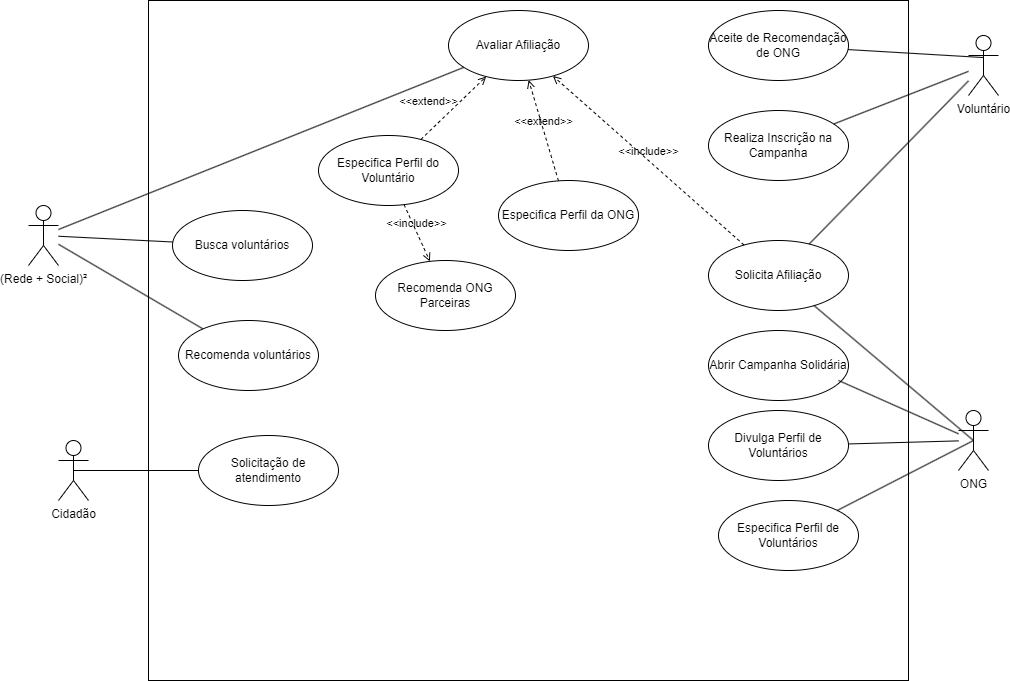

The diagram above was exported from draw.io. Its source (the exported page's mxGraphModel, read from the mxfile embedded in the PNG):
<mxGraphModel dx="1114" dy="578" grid="1" gridSize="10" guides="1" tooltips="1" connect="1" arrows="1" fold="1" page="1" pageScale="1" pageWidth="827" pageHeight="1169" math="0" shadow="0">
  <root>
    <mxCell id="0" />
    <mxCell id="1" parent="0" />
    <mxCell id="6nEIMSCyheUqEFKd3A_u-1" value="" style="rounded=0;whiteSpace=wrap;html=1;" parent="1" vertex="1">
      <mxGeometry x="320" y="90" width="760" height="680" as="geometry" />
    </mxCell>
    <mxCell id="6nEIMSCyheUqEFKd3A_u-3" value="Voluntário" style="shape=umlActor;verticalLabelPosition=bottom;verticalAlign=top;html=1;" parent="1" vertex="1">
      <mxGeometry x="1140" y="125" width="30" height="60" as="geometry" />
    </mxCell>
    <mxCell id="6nEIMSCyheUqEFKd3A_u-4" value="Solicita Afiliação" style="ellipse;whiteSpace=wrap;html=1;" parent="1" vertex="1">
      <mxGeometry x="880" y="330" width="140" height="70" as="geometry" />
    </mxCell>
    <mxCell id="6nEIMSCyheUqEFKd3A_u-5" value="ONG&lt;br&gt;" style="shape=umlActor;verticalLabelPosition=bottom;verticalAlign=top;html=1;" parent="1" vertex="1">
      <mxGeometry x="1130" y="500" width="30" height="60" as="geometry" />
    </mxCell>
    <mxCell id="6nEIMSCyheUqEFKd3A_u-6" value="(Rede + Social)²" style="shape=umlActor;verticalLabelPosition=bottom;verticalAlign=top;html=1;" parent="1" vertex="1">
      <mxGeometry x="200" y="295" width="30" height="60" as="geometry" />
    </mxCell>
    <mxCell id="6nEIMSCyheUqEFKd3A_u-8" value="Avaliar Afiliação" style="ellipse;whiteSpace=wrap;html=1;" parent="1" vertex="1">
      <mxGeometry x="620" y="100" width="140" height="70" as="geometry" />
    </mxCell>
    <mxCell id="6nEIMSCyheUqEFKd3A_u-9" value="Aceite de Recomendação de ONG" style="ellipse;whiteSpace=wrap;html=1;" parent="1" vertex="1">
      <mxGeometry x="880" y="100" width="140" height="70" as="geometry" />
    </mxCell>
    <mxCell id="6nEIMSCyheUqEFKd3A_u-10" value="Recomenda ONG Parceiras" style="ellipse;whiteSpace=wrap;html=1;" parent="1" vertex="1">
      <mxGeometry x="547" y="350" width="140" height="70" as="geometry" />
    </mxCell>
    <mxCell id="6nEIMSCyheUqEFKd3A_u-11" value="Especifica Perfil do Voluntário" style="ellipse;whiteSpace=wrap;html=1;" parent="1" vertex="1">
      <mxGeometry x="490" y="225" width="140" height="70" as="geometry" />
    </mxCell>
    <mxCell id="6nEIMSCyheUqEFKd3A_u-12" value="Especifica Perfil de Voluntários" style="ellipse;whiteSpace=wrap;html=1;" parent="1" vertex="1">
      <mxGeometry x="890" y="590" width="140" height="70" as="geometry" />
    </mxCell>
    <mxCell id="6nEIMSCyheUqEFKd3A_u-13" value="Cidadão" style="shape=umlActor;verticalLabelPosition=bottom;verticalAlign=top;html=1;" parent="1" vertex="1">
      <mxGeometry x="230" y="530" width="30" height="60" as="geometry" />
    </mxCell>
    <mxCell id="6nEIMSCyheUqEFKd3A_u-16" value="" style="endArrow=none;html=1;rounded=0;" parent="1" source="6nEIMSCyheUqEFKd3A_u-3" target="6nEIMSCyheUqEFKd3A_u-4" edge="1">
      <mxGeometry width="50" height="50" relative="1" as="geometry">
        <mxPoint x="1370" y="30" as="sourcePoint" />
        <mxPoint x="1420" y="-20" as="targetPoint" />
      </mxGeometry>
    </mxCell>
    <mxCell id="6nEIMSCyheUqEFKd3A_u-17" value="" style="endArrow=none;html=1;rounded=0;" parent="1" source="6nEIMSCyheUqEFKd3A_u-6" target="6nEIMSCyheUqEFKd3A_u-8" edge="1">
      <mxGeometry width="50" height="50" relative="1" as="geometry">
        <mxPoint x="340" y="345" as="sourcePoint" />
        <mxPoint x="390" y="295" as="targetPoint" />
      </mxGeometry>
    </mxCell>
    <mxCell id="6nEIMSCyheUqEFKd3A_u-18" value="" style="endArrow=none;html=1;rounded=0;entryX=0.5;entryY=0.5;entryDx=0;entryDy=0;entryPerimeter=0;" parent="1" source="6nEIMSCyheUqEFKd3A_u-12" target="6nEIMSCyheUqEFKd3A_u-5" edge="1">
      <mxGeometry width="50" height="50" relative="1" as="geometry">
        <mxPoint x="1040" y="310" as="sourcePoint" />
        <mxPoint x="1090" y="260" as="targetPoint" />
      </mxGeometry>
    </mxCell>
    <mxCell id="6nEIMSCyheUqEFKd3A_u-31" value="Solicitação de atendimento" style="ellipse;whiteSpace=wrap;html=1;" parent="1" vertex="1">
      <mxGeometry x="370" y="525" width="140" height="70" as="geometry" />
    </mxCell>
    <mxCell id="6nEIMSCyheUqEFKd3A_u-32" value="" style="endArrow=none;html=1;rounded=0;entryX=0.5;entryY=0.5;entryDx=0;entryDy=0;entryPerimeter=0;" parent="1" source="6nEIMSCyheUqEFKd3A_u-31" target="6nEIMSCyheUqEFKd3A_u-13" edge="1">
      <mxGeometry width="50" height="50" relative="1" as="geometry">
        <mxPoint x="80" y="470" as="sourcePoint" />
        <mxPoint x="130" y="420" as="targetPoint" />
      </mxGeometry>
    </mxCell>
    <mxCell id="6nEIMSCyheUqEFKd3A_u-35" value="" style="endArrow=none;html=1;rounded=0;entryX=0.5;entryY=0.5;entryDx=0;entryDy=0;entryPerimeter=0;" parent="1" source="6nEIMSCyheUqEFKd3A_u-4" target="6nEIMSCyheUqEFKd3A_u-5" edge="1">
      <mxGeometry width="50" height="50" relative="1" as="geometry">
        <mxPoint x="930" y="200" as="sourcePoint" />
        <mxPoint x="980" y="150" as="targetPoint" />
      </mxGeometry>
    </mxCell>
    <mxCell id="6nEIMSCyheUqEFKd3A_u-36" value="&amp;lt;&amp;lt;extend&amp;gt;&amp;gt;" style="html=1;verticalAlign=bottom;labelBackgroundColor=none;endArrow=open;endFill=0;dashed=1;rounded=0;" parent="1" source="6nEIMSCyheUqEFKd3A_u-11" target="6nEIMSCyheUqEFKd3A_u-8" edge="1">
      <mxGeometry x="-0.4358" y="16" width="160" relative="1" as="geometry">
        <mxPoint x="340" y="360" as="sourcePoint" />
        <mxPoint x="500" y="360" as="targetPoint" />
        <mxPoint y="1" as="offset" />
      </mxGeometry>
    </mxCell>
    <mxCell id="6nEIMSCyheUqEFKd3A_u-38" value="&amp;lt;&amp;lt;include&amp;gt;&amp;gt;" style="html=1;verticalAlign=bottom;labelBackgroundColor=none;endArrow=open;endFill=0;dashed=1;rounded=0;" parent="1" source="6nEIMSCyheUqEFKd3A_u-4" target="6nEIMSCyheUqEFKd3A_u-8" edge="1">
      <mxGeometry width="160" relative="1" as="geometry">
        <mxPoint x="690" y="210" as="sourcePoint" />
        <mxPoint x="850" y="210" as="targetPoint" />
      </mxGeometry>
    </mxCell>
    <mxCell id="6nEIMSCyheUqEFKd3A_u-39" value="Especifica Perfil da ONG&lt;br&gt;" style="ellipse;whiteSpace=wrap;html=1;" parent="1" vertex="1">
      <mxGeometry x="670" y="270" width="140" height="70" as="geometry" />
    </mxCell>
    <mxCell id="6nEIMSCyheUqEFKd3A_u-41" value="&amp;lt;&amp;lt;extend&amp;gt;&amp;gt;" style="html=1;verticalAlign=bottom;labelBackgroundColor=none;endArrow=open;endFill=0;dashed=1;rounded=0;" parent="1" source="6nEIMSCyheUqEFKd3A_u-39" target="6nEIMSCyheUqEFKd3A_u-8" edge="1">
      <mxGeometry width="160" relative="1" as="geometry">
        <mxPoint x="710" y="220" as="sourcePoint" />
        <mxPoint x="870" y="220" as="targetPoint" />
      </mxGeometry>
    </mxCell>
    <mxCell id="6nEIMSCyheUqEFKd3A_u-42" value="&amp;lt;&amp;lt;include&amp;gt;&amp;gt;" style="html=1;verticalAlign=bottom;labelBackgroundColor=none;endArrow=open;endFill=0;dashed=1;rounded=0;" parent="1" source="6nEIMSCyheUqEFKd3A_u-11" target="6nEIMSCyheUqEFKd3A_u-10" edge="1">
      <mxGeometry width="160" relative="1" as="geometry">
        <mxPoint x="360" y="180" as="sourcePoint" />
        <mxPoint x="520" y="180" as="targetPoint" />
      </mxGeometry>
    </mxCell>
    <mxCell id="6nEIMSCyheUqEFKd3A_u-43" value="" style="endArrow=none;html=1;rounded=0;entryX=0.514;entryY=0.368;entryDx=0;entryDy=0;entryPerimeter=0;" parent="1" source="6nEIMSCyheUqEFKd3A_u-9" target="6nEIMSCyheUqEFKd3A_u-3" edge="1">
      <mxGeometry width="50" height="50" relative="1" as="geometry">
        <mxPoint x="1050" y="190" as="sourcePoint" />
        <mxPoint x="1100" y="140" as="targetPoint" />
      </mxGeometry>
    </mxCell>
    <mxCell id="6nEIMSCyheUqEFKd3A_u-44" value="" style="endArrow=none;html=1;rounded=0;" parent="1" source="6nEIMSCyheUqEFKd3A_u-6" target="BJpsQvUXnhUQ2NiaXVVP-2" edge="1">
      <mxGeometry width="50" height="50" relative="1" as="geometry">
        <mxPoint x="350" y="390" as="sourcePoint" />
        <mxPoint x="356.9696094038975" y="369.7752679719558" as="targetPoint" />
      </mxGeometry>
    </mxCell>
    <mxCell id="BJpsQvUXnhUQ2NiaXVVP-2" value="Busca voluntários" style="ellipse;whiteSpace=wrap;html=1;" parent="1" vertex="1">
      <mxGeometry x="344" y="300" width="140" height="70" as="geometry" />
    </mxCell>
    <mxCell id="BJpsQvUXnhUQ2NiaXVVP-3" value="Recomenda voluntários" style="ellipse;whiteSpace=wrap;html=1;" parent="1" vertex="1">
      <mxGeometry x="350" y="410" width="140" height="70" as="geometry" />
    </mxCell>
    <mxCell id="BJpsQvUXnhUQ2NiaXVVP-4" value="" style="endArrow=none;html=1;rounded=0;" parent="1" source="BJpsQvUXnhUQ2NiaXVVP-3" target="6nEIMSCyheUqEFKd3A_u-6" edge="1">
      <mxGeometry width="50" height="50" relative="1" as="geometry">
        <mxPoint x="360" y="460" as="sourcePoint" />
        <mxPoint x="410" y="410" as="targetPoint" />
      </mxGeometry>
    </mxCell>
    <mxCell id="BJpsQvUXnhUQ2NiaXVVP-5" value="Abrir Campanha Solidária" style="ellipse;whiteSpace=wrap;html=1;" parent="1" vertex="1">
      <mxGeometry x="880" y="420" width="140" height="70" as="geometry" />
    </mxCell>
    <mxCell id="BJpsQvUXnhUQ2NiaXVVP-6" value="Divulga Perfil de Voluntários" style="ellipse;whiteSpace=wrap;html=1;" parent="1" vertex="1">
      <mxGeometry x="880" y="500" width="140" height="70" as="geometry" />
    </mxCell>
    <mxCell id="BJpsQvUXnhUQ2NiaXVVP-7" value="" style="endArrow=none;html=1;rounded=0;exitX=0.929;exitY=0.714;exitDx=0;exitDy=0;exitPerimeter=0;" parent="1" source="BJpsQvUXnhUQ2NiaXVVP-5" target="6nEIMSCyheUqEFKd3A_u-5" edge="1">
      <mxGeometry width="50" height="50" relative="1" as="geometry">
        <mxPoint x="1020" y="550" as="sourcePoint" />
        <mxPoint x="1070" y="500" as="targetPoint" />
      </mxGeometry>
    </mxCell>
    <mxCell id="BJpsQvUXnhUQ2NiaXVVP-8" value="" style="endArrow=none;html=1;rounded=0;" parent="1" source="BJpsQvUXnhUQ2NiaXVVP-6" target="6nEIMSCyheUqEFKd3A_u-5" edge="1">
      <mxGeometry width="50" height="50" relative="1" as="geometry">
        <mxPoint x="1010" y="580" as="sourcePoint" />
        <mxPoint x="1060" y="530" as="targetPoint" />
      </mxGeometry>
    </mxCell>
    <mxCell id="BJpsQvUXnhUQ2NiaXVVP-9" value="Realiza Inscrição na Campanha" style="ellipse;whiteSpace=wrap;html=1;" parent="1" vertex="1">
      <mxGeometry x="880" y="200" width="140" height="70" as="geometry" />
    </mxCell>
    <mxCell id="BJpsQvUXnhUQ2NiaXVVP-10" value="" style="endArrow=none;html=1;rounded=0;" parent="1" source="BJpsQvUXnhUQ2NiaXVVP-9" target="6nEIMSCyheUqEFKd3A_u-3" edge="1">
      <mxGeometry width="50" height="50" relative="1" as="geometry">
        <mxPoint x="1040" y="230" as="sourcePoint" />
        <mxPoint x="1090" y="180" as="targetPoint" />
      </mxGeometry>
    </mxCell>
  </root>
</mxGraphModel>